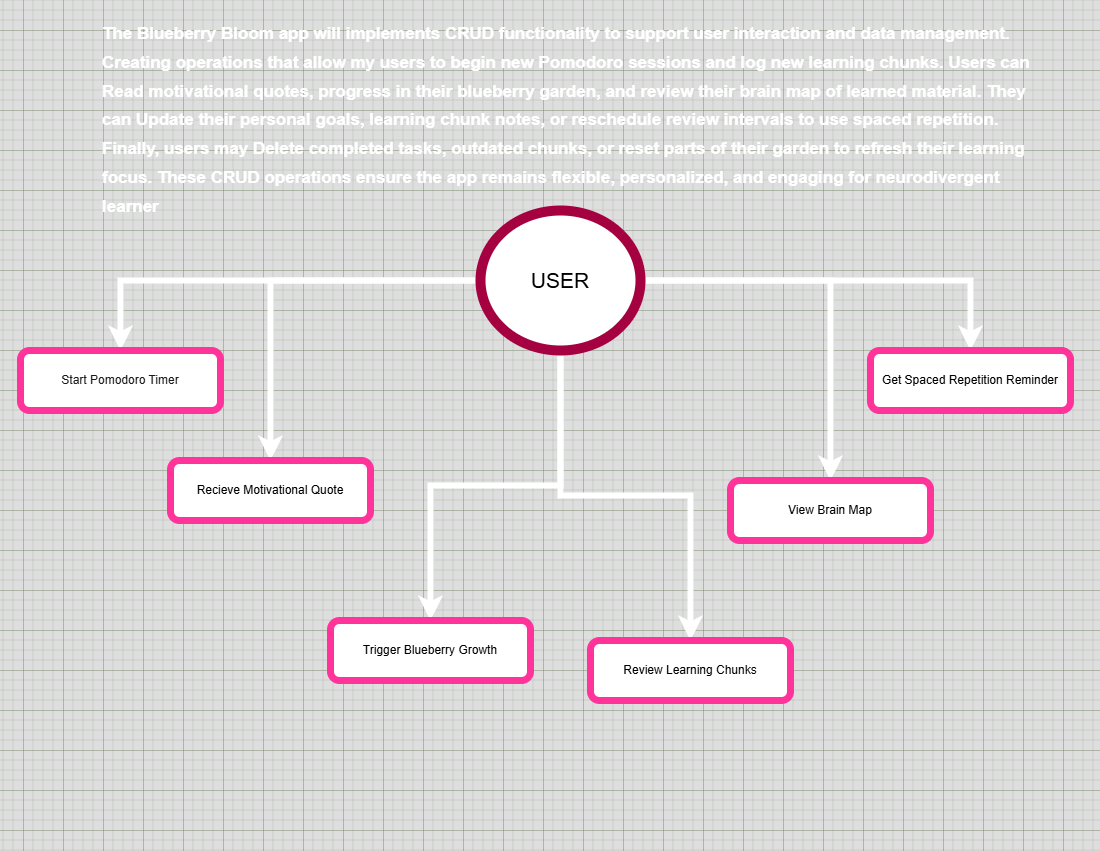

The diagram above was exported from draw.io. Its source (the exported page's mxGraphModel, read from the mxfile embedded in the PNG):
<mxGraphModel dx="700" dy="922" grid="1" gridSize="10" guides="1" tooltips="1" connect="1" arrows="1" fold="1" page="1" pageScale="1" pageWidth="1100" pageHeight="850" math="0" shadow="0">
  <root>
    <mxCell id="0" />
    <mxCell id="1" parent="0" />
    <mxCell id="LWD75c4iQzc9Z1IKKLG1-9" style="edgeStyle=orthogonalEdgeStyle;rounded=0;orthogonalLoop=1;jettySize=auto;html=1;entryX=0.5;entryY=0;entryDx=0;entryDy=0;strokeWidth=6;" edge="1" parent="1" source="LWD75c4iQzc9Z1IKKLG1-1" target="LWD75c4iQzc9Z1IKKLG1-7">
      <mxGeometry relative="1" as="geometry" />
    </mxCell>
    <mxCell id="LWD75c4iQzc9Z1IKKLG1-10" style="edgeStyle=orthogonalEdgeStyle;rounded=0;orthogonalLoop=1;jettySize=auto;html=1;entryX=0.5;entryY=0;entryDx=0;entryDy=0;strokeWidth=6;" edge="1" parent="1" source="LWD75c4iQzc9Z1IKKLG1-1" target="LWD75c4iQzc9Z1IKKLG1-6">
      <mxGeometry relative="1" as="geometry" />
    </mxCell>
    <mxCell id="LWD75c4iQzc9Z1IKKLG1-11" style="edgeStyle=orthogonalEdgeStyle;rounded=0;orthogonalLoop=1;jettySize=auto;html=1;entryX=0.5;entryY=0;entryDx=0;entryDy=0;strokeWidth=6;" edge="1" parent="1" source="LWD75c4iQzc9Z1IKKLG1-1" target="LWD75c4iQzc9Z1IKKLG1-3">
      <mxGeometry relative="1" as="geometry" />
    </mxCell>
    <mxCell id="LWD75c4iQzc9Z1IKKLG1-12" style="edgeStyle=orthogonalEdgeStyle;rounded=0;orthogonalLoop=1;jettySize=auto;html=1;entryX=0.5;entryY=0;entryDx=0;entryDy=0;strokeWidth=6;" edge="1" parent="1" source="LWD75c4iQzc9Z1IKKLG1-1" target="LWD75c4iQzc9Z1IKKLG1-5">
      <mxGeometry relative="1" as="geometry" />
    </mxCell>
    <mxCell id="LWD75c4iQzc9Z1IKKLG1-13" style="edgeStyle=orthogonalEdgeStyle;rounded=0;orthogonalLoop=1;jettySize=auto;html=1;entryX=0.5;entryY=0;entryDx=0;entryDy=0;strokeWidth=6;" edge="1" parent="1" source="LWD75c4iQzc9Z1IKKLG1-1" target="LWD75c4iQzc9Z1IKKLG1-4">
      <mxGeometry relative="1" as="geometry" />
    </mxCell>
    <mxCell id="LWD75c4iQzc9Z1IKKLG1-14" style="edgeStyle=orthogonalEdgeStyle;rounded=0;orthogonalLoop=1;jettySize=auto;html=1;entryX=0.5;entryY=0;entryDx=0;entryDy=0;strokeWidth=6;" edge="1" parent="1" source="LWD75c4iQzc9Z1IKKLG1-1" target="LWD75c4iQzc9Z1IKKLG1-2">
      <mxGeometry relative="1" as="geometry" />
    </mxCell>
    <mxCell id="LWD75c4iQzc9Z1IKKLG1-1" value="&lt;font style=&quot;font-size: 21px; color: rgb(0, 0, 0);&quot;&gt;USER&lt;/font&gt;" style="ellipse;whiteSpace=wrap;html=1;fillColor=#FFFFFF;fontColor=#ffffff;strokeColor=#A50040;strokeWidth=10;" vertex="1" parent="1">
      <mxGeometry x="480" y="210" width="160" height="140" as="geometry" />
    </mxCell>
    <mxCell id="LWD75c4iQzc9Z1IKKLG1-2" value="Start Pomodoro Timer" style="rounded=1;whiteSpace=wrap;html=1;fillColor=#FFFFFF;strokeColor=#FF3399;strokeWidth=7;fontColor=#1A1A1A;" vertex="1" parent="1">
      <mxGeometry x="20" y="350" width="200" height="60" as="geometry" />
    </mxCell>
    <mxCell id="LWD75c4iQzc9Z1IKKLG1-3" value="Review Learning Chunks" style="rounded=1;whiteSpace=wrap;html=1;fillColor=#FFFFFF;strokeColor=#FF3399;strokeWidth=7;fontColor=#000000;" vertex="1" parent="1">
      <mxGeometry x="590" y="640" width="200" height="60" as="geometry" />
    </mxCell>
    <mxCell id="LWD75c4iQzc9Z1IKKLG1-4" value="Recieve Motivational Quote" style="rounded=1;whiteSpace=wrap;html=1;fillColor=#FFFFFF;strokeColor=#FF3399;strokeWidth=7;fontColor=#000000;" vertex="1" parent="1">
      <mxGeometry x="170" y="460" width="200" height="60" as="geometry" />
    </mxCell>
    <mxCell id="LWD75c4iQzc9Z1IKKLG1-5" value="Trigger Blueberry Growth" style="rounded=1;whiteSpace=wrap;html=1;fillColor=#FFFFFF;strokeColor=#FF3399;strokeWidth=7;fontColor=#000000;" vertex="1" parent="1">
      <mxGeometry x="330" y="620" width="200" height="60" as="geometry" />
    </mxCell>
    <mxCell id="LWD75c4iQzc9Z1IKKLG1-6" value="View Brain Map" style="rounded=1;whiteSpace=wrap;html=1;fillColor=#FFFFFF;strokeColor=#FF3399;strokeWidth=7;fontColor=#000000;" vertex="1" parent="1">
      <mxGeometry x="730" y="480" width="200" height="60" as="geometry" />
    </mxCell>
    <mxCell id="LWD75c4iQzc9Z1IKKLG1-7" value="Get Spaced Repetition Reminder" style="rounded=1;whiteSpace=wrap;html=1;fillColor=#FFFFFF;strokeColor=#FF3399;strokeWidth=7;fontColor=#000000;" vertex="1" parent="1">
      <mxGeometry x="870" y="350" width="200" height="60" as="geometry" />
    </mxCell>
    <mxCell id="LWD75c4iQzc9Z1IKKLG1-15" value="&lt;h1 style=&quot;margin-top: 0px;&quot;&gt;&lt;font style=&quot;font-size: 17px;&quot;&gt;The Blueberry Bloom app will implements CRUD functionality to support user interaction and data management. &lt;strong style=&quot;&quot; data-end=&quot;215&quot; data-start=&quot;205&quot;&gt;Creating&lt;/strong&gt;&amp;nbsp;operations that allow my users to begin new Pomodoro sessions and log new learning chunks. Users can &lt;strong style=&quot;&quot; data-end=&quot;317&quot; data-start=&quot;309&quot;&gt;Read&lt;/strong&gt; motivational quotes, progress in their blueberry garden, and review their brain map of learned material. They can &lt;strong style=&quot;&quot; data-end=&quot;442&quot; data-start=&quot;432&quot;&gt;Update&lt;/strong&gt; their personal goals, learning chunk notes, or reschedule review intervals to use spaced repetition. Finally, users may &lt;strong style=&quot;&quot; data-end=&quot;574&quot; data-start=&quot;564&quot;&gt;Delete&lt;/strong&gt; completed tasks, outdated chunks, or reset parts of their garden to refresh their learning focus. These CRUD operations ensure the app remains flexible, personalized, and engaging for neurodivergent learner&lt;/font&gt;&lt;/h1&gt;" style="text;html=1;whiteSpace=wrap;overflow=hidden;rounded=0;" vertex="1" parent="1">
      <mxGeometry x="100" y="10" width="940" height="340" as="geometry" />
    </mxCell>
  </root>
</mxGraphModel>